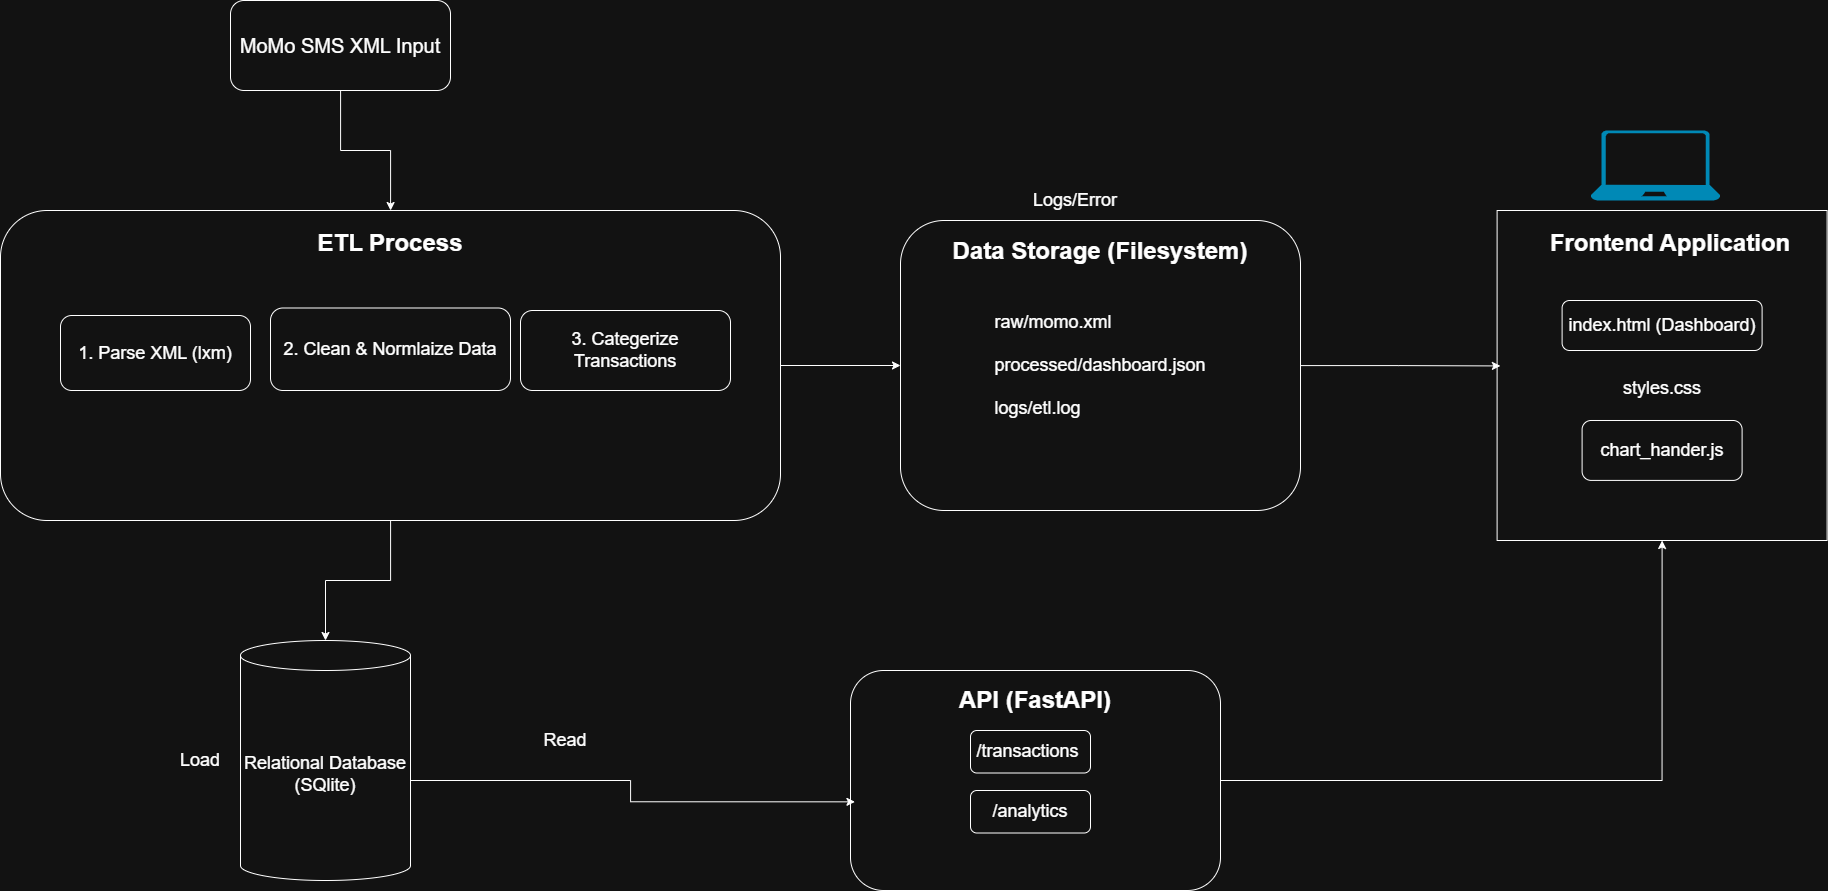

The diagram above was exported from draw.io. Its source (the exported page's mxGraphModel, read from the mxfile embedded in the PNG):
<mxGraphModel dx="2445" dy="2218" grid="1" gridSize="10" guides="1" tooltips="1" connect="1" arrows="1" fold="1" page="1" pageScale="1" pageWidth="850" pageHeight="1100" math="0" shadow="0" adaptiveColors="auto">
  <root>
    <mxCell id="0" />
    <mxCell id="1" parent="0" />
    <mxCell id="GC6gJMROOzUE8l-dFd0f-54" edge="1" parent="1" source="GC6gJMROOzUE8l-dFd0f-1" style="edgeStyle=orthogonalEdgeStyle;rounded=0;orthogonalLoop=1;jettySize=auto;html=1;" target="GC6gJMROOzUE8l-dFd0f-3">
      <mxGeometry relative="1" as="geometry" />
    </mxCell>
    <mxCell id="GC6gJMROOzUE8l-dFd0f-1" parent="1" style="rounded=1;whiteSpace=wrap;html=1;" value="&lt;font style=&quot;font-size: 20px;&quot;&gt;MoMo SMS XML Input&lt;/font&gt;" vertex="1">
      <mxGeometry height="90" width="220" x="270" y="-350" as="geometry" />
    </mxCell>
    <mxCell id="GC6gJMROOzUE8l-dFd0f-46" edge="1" parent="1" source="GC6gJMROOzUE8l-dFd0f-3" style="edgeStyle=orthogonalEdgeStyle;rounded=0;orthogonalLoop=1;jettySize=auto;html=1;exitX=1;exitY=0.5;exitDx=0;exitDy=0;entryX=0;entryY=0.5;entryDx=0;entryDy=0;" target="GC6gJMROOzUE8l-dFd0f-20">
      <mxGeometry relative="1" as="geometry" />
    </mxCell>
    <mxCell id="GC6gJMROOzUE8l-dFd0f-3" parent="1" style="rounded=1;whiteSpace=wrap;html=1;" value="&lt;div&gt;&lt;br&gt;&lt;/div&gt;&lt;div&gt;&lt;br&gt;&lt;/div&gt;" vertex="1">
      <mxGeometry height="310" width="780" x="40" y="-140" as="geometry" />
    </mxCell>
    <mxCell id="GC6gJMROOzUE8l-dFd0f-5" parent="1" style="rounded=1;whiteSpace=wrap;html=1;" value="&lt;font style=&quot;font-size: 18px;&quot;&gt;1. Parse XML (lxm)&lt;/font&gt;" vertex="1">
      <mxGeometry height="75" width="190" x="100" y="-35" as="geometry" />
    </mxCell>
    <mxCell id="GC6gJMROOzUE8l-dFd0f-6" parent="1" style="rounded=1;whiteSpace=wrap;html=1;" value="&lt;font style=&quot;font-size: 18px;&quot;&gt;2. Clean &amp;amp; Normlaize Data&lt;/font&gt;" vertex="1">
      <mxGeometry height="82.5" width="240" x="310" y="-42.5" as="geometry" />
    </mxCell>
    <mxCell id="GC6gJMROOzUE8l-dFd0f-7" parent="1" style="rounded=1;whiteSpace=wrap;html=1;" value="&lt;font style=&quot;font-size: 18px;&quot;&gt;3. Categerize Transactions&lt;/font&gt;" vertex="1">
      <mxGeometry height="80" width="210" x="560" y="-40" as="geometry" />
    </mxCell>
    <mxCell id="GC6gJMROOzUE8l-dFd0f-9" parent="1" style="shape=cylinder3;whiteSpace=wrap;html=1;boundedLbl=1;backgroundOutline=1;size=15;" value="&lt;div&gt;&lt;span style=&quot;background-color: transparent; color: light-dark(rgb(0, 0, 0), rgb(255, 255, 255));&quot;&gt;&lt;font style=&quot;font-size: 18px;&quot;&gt;Relational Database (SQlite)&lt;/font&gt;&lt;/span&gt;&lt;/div&gt;" vertex="1">
      <mxGeometry height="240" width="170" x="280" y="290" as="geometry" />
    </mxCell>
    <mxCell id="GC6gJMROOzUE8l-dFd0f-15" parent="1" style="text;html=1;whiteSpace=wrap;strokeColor=none;fillColor=none;align=center;verticalAlign=middle;rounded=0;autosize=1;resizable=0;" value="&lt;font style=&quot;font-size: 18px;&quot;&gt;Load&lt;/font&gt;" vertex="1">
      <mxGeometry height="40" width="60" x="210" y="390" as="geometry" />
    </mxCell>
    <mxCell id="GC6gJMROOzUE8l-dFd0f-18" parent="1" style="text;html=1;whiteSpace=wrap;strokeColor=none;fillColor=none;align=center;verticalAlign=middle;rounded=0;autosize=1;resizable=0;" value="&lt;div&gt;&lt;font style=&quot;font-size: 24px;&quot;&gt;&lt;b style=&quot;&quot;&gt;ETL Process&lt;/b&gt;&lt;/font&gt;&lt;/div&gt;&lt;div&gt;&lt;br&gt;&lt;/div&gt;" vertex="1">
      <mxGeometry height="60" width="170" x="345" y="-130" as="geometry" />
    </mxCell>
    <mxCell id="GC6gJMROOzUE8l-dFd0f-20" parent="1" style="rounded=1;whiteSpace=wrap;html=1;" value="&lt;div&gt;&lt;br&gt;&lt;/div&gt;&lt;div style=&quot;text-align: left;&quot;&gt;&lt;font style=&quot;font-size: 18px;&quot;&gt;raw/momo.xml&lt;/font&gt;&lt;/div&gt;&lt;div style=&quot;text-align: left;&quot;&gt;&lt;font style=&quot;font-size: 18px;&quot;&gt;&lt;br&gt;&lt;/font&gt;&lt;/div&gt;&lt;div style=&quot;text-align: left;&quot;&gt;&lt;font style=&quot;font-size: 18px;&quot;&gt;processed/dashboard.json&lt;/font&gt;&lt;/div&gt;&lt;div style=&quot;text-align: left;&quot;&gt;&lt;font style=&quot;font-size: 18px;&quot;&gt;&lt;br&gt;&lt;/font&gt;&lt;/div&gt;&lt;div style=&quot;text-align: left;&quot;&gt;&lt;font style=&quot;font-size: 18px;&quot;&gt;logs/etl.log&lt;/font&gt;&lt;/div&gt;&lt;div style=&quot;text-align: left;&quot;&gt;&lt;br&gt;&lt;/div&gt;" vertex="1">
      <mxGeometry height="290" width="400" x="940" y="-130" as="geometry" />
    </mxCell>
    <mxCell id="GC6gJMROOzUE8l-dFd0f-22" parent="1" style="whiteSpace=wrap;html=1;aspect=fixed;" value="&lt;div style=&quot;text-align: left;&quot;&gt;&lt;br&gt;&lt;/div&gt;&lt;div&gt;&lt;br&gt;&lt;/div&gt;&lt;div&gt;&lt;br&gt;&lt;/div&gt;&lt;div&gt;&lt;br&gt;&lt;/div&gt;&lt;div&gt;&lt;br&gt;&lt;/div&gt;&lt;div&gt;&lt;br&gt;&lt;/div&gt;" vertex="1">
      <mxGeometry height="330" width="330" x="1536.6" y="-140" as="geometry" />
    </mxCell>
    <mxCell id="GC6gJMROOzUE8l-dFd0f-26" parent="1" style="rounded=1;whiteSpace=wrap;html=1;" value="&lt;div&gt;&lt;br&gt;&lt;/div&gt;&lt;div&gt;&lt;font style=&quot;font-size: 18px;&quot;&gt;index.html (Dashboard)&lt;/font&gt;&lt;/div&gt;&lt;div&gt;&lt;br&gt;&lt;/div&gt;" vertex="1">
      <mxGeometry height="50" width="200" x="1601.6" y="-50" as="geometry" />
    </mxCell>
    <mxCell id="GC6gJMROOzUE8l-dFd0f-27" parent="1" style="rounded=1;whiteSpace=wrap;html=1;" value="&lt;font style=&quot;font-size: 18px;&quot;&gt;chart_hander.js&lt;/font&gt;" vertex="1">
      <mxGeometry height="59.9" width="160" x="1621.6" y="70" as="geometry" />
    </mxCell>
    <mxCell id="GC6gJMROOzUE8l-dFd0f-29" parent="1" style="text;html=1;whiteSpace=wrap;strokeColor=none;fillColor=none;align=center;verticalAlign=middle;rounded=0;autosize=1;resizable=0;" value="&lt;div style=&quot;text-align: left;&quot;&gt;&lt;font style=&quot;font-size: 24px;&quot;&gt;&lt;b&gt;Frontend Application&lt;/b&gt;&lt;/font&gt;&lt;/div&gt;&lt;div style=&quot;text-align: left;&quot;&gt;&lt;br&gt;&lt;/div&gt;" vertex="1">
      <mxGeometry height="60" width="260" x="1580" y="-130" as="geometry" />
    </mxCell>
    <mxCell id="GC6gJMROOzUE8l-dFd0f-31" parent="1" style="verticalLabelPosition=bottom;html=1;verticalAlign=top;align=center;strokeColor=none;fillColor=#00BEF2;shape=mxgraph.azure.laptop;pointerEvents=1;" value="" vertex="1">
      <mxGeometry height="70" width="130" x="1630" y="-220" as="geometry" />
    </mxCell>
    <mxCell id="GC6gJMROOzUE8l-dFd0f-34" parent="1" style="text;html=1;whiteSpace=wrap;strokeColor=none;fillColor=none;align=center;verticalAlign=middle;rounded=0;autosize=1;resizable=0;" value="&lt;div style=&quot;text-align: left;&quot;&gt;&lt;div&gt;&lt;span style=&quot;background-color: transparent; color: light-dark(rgb(0, 0, 0), rgb(255, 255, 255));&quot;&gt;&lt;font style=&quot;font-size: 18px;&quot;&gt;styles.css&lt;/font&gt;&lt;/span&gt;&lt;/div&gt;&lt;div&gt;&lt;br style=&quot;text-align: center;&quot;&gt;&lt;/div&gt;&lt;/div&gt;" vertex="1">
      <mxGeometry height="50" width="100" x="1651.6" y="20" as="geometry" />
    </mxCell>
    <mxCell id="GC6gJMROOzUE8l-dFd0f-51" edge="1" parent="1" source="GC6gJMROOzUE8l-dFd0f-36" style="edgeStyle=orthogonalEdgeStyle;rounded=0;orthogonalLoop=1;jettySize=auto;html=1;exitX=1;exitY=0.5;exitDx=0;exitDy=0;entryX=0.5;entryY=1;entryDx=0;entryDy=0;" target="GC6gJMROOzUE8l-dFd0f-22">
      <mxGeometry relative="1" as="geometry">
        <mxPoint x="1185" y="342.5" as="targetPoint" />
      </mxGeometry>
    </mxCell>
    <mxCell id="GC6gJMROOzUE8l-dFd0f-36" parent="1" style="rounded=1;whiteSpace=wrap;html=1;" value="" vertex="1">
      <mxGeometry height="220" width="370" x="890" y="320" as="geometry" />
    </mxCell>
    <mxCell id="GC6gJMROOzUE8l-dFd0f-37" parent="1" style="text;html=1;whiteSpace=wrap;strokeColor=none;fillColor=none;align=center;verticalAlign=middle;rounded=0;autosize=1;resizable=0;" value="&lt;font style=&quot;font-size: 24px;&quot;&gt;&lt;b&gt;API (FastAPI)&lt;/b&gt;&lt;/font&gt;" vertex="1">
      <mxGeometry height="40" width="180" x="985" y="330" as="geometry" />
    </mxCell>
    <mxCell id="GC6gJMROOzUE8l-dFd0f-39" parent="1" style="rounded=1;whiteSpace=wrap;html=1;" value="&lt;font style=&quot;font-size: 18px;&quot;&gt;/transactions&amp;nbsp;&lt;/font&gt;" vertex="1">
      <mxGeometry height="42.5" width="120" x="1010" y="380" as="geometry" />
    </mxCell>
    <mxCell id="GC6gJMROOzUE8l-dFd0f-40" parent="1" style="rounded=1;whiteSpace=wrap;html=1;" value="&lt;font style=&quot;font-size: 18px;&quot;&gt;/analytics&lt;/font&gt;" vertex="1">
      <mxGeometry height="42.5" width="120" x="1010" y="440" as="geometry" />
    </mxCell>
    <mxCell id="GC6gJMROOzUE8l-dFd0f-45" parent="1" style="text;html=1;whiteSpace=wrap;strokeColor=none;fillColor=none;align=center;verticalAlign=middle;rounded=0;autosize=1;resizable=0;" value="&lt;font style=&quot;font-size: 18px;&quot;&gt;Logs/Error&lt;/font&gt;" vertex="1">
      <mxGeometry height="40" width="110" x="1060" y="-170" as="geometry" />
    </mxCell>
    <mxCell id="GC6gJMROOzUE8l-dFd0f-55" edge="1" parent="1" source="GC6gJMROOzUE8l-dFd0f-3" style="edgeStyle=orthogonalEdgeStyle;rounded=0;orthogonalLoop=1;jettySize=auto;html=1;entryX=0.5;entryY=0;entryDx=0;entryDy=0;entryPerimeter=0;" target="GC6gJMROOzUE8l-dFd0f-9">
      <mxGeometry relative="1" as="geometry" />
    </mxCell>
    <mxCell id="GC6gJMROOzUE8l-dFd0f-56" edge="1" parent="1" source="GC6gJMROOzUE8l-dFd0f-9" style="edgeStyle=orthogonalEdgeStyle;rounded=0;orthogonalLoop=1;jettySize=auto;html=1;entryX=0.012;entryY=0.597;entryDx=0;entryDy=0;entryPerimeter=0;" target="GC6gJMROOzUE8l-dFd0f-36">
      <mxGeometry relative="1" as="geometry">
        <Array as="points">
          <mxPoint x="670" y="430" />
          <mxPoint x="670" y="451" />
        </Array>
      </mxGeometry>
    </mxCell>
    <mxCell id="GC6gJMROOzUE8l-dFd0f-58" edge="1" parent="1" source="GC6gJMROOzUE8l-dFd0f-20" style="edgeStyle=orthogonalEdgeStyle;rounded=0;orthogonalLoop=1;jettySize=auto;html=1;entryX=0.01;entryY=0.471;entryDx=0;entryDy=0;entryPerimeter=0;" target="GC6gJMROOzUE8l-dFd0f-22">
      <mxGeometry relative="1" as="geometry" />
    </mxCell>
    <mxCell id="GC6gJMROOzUE8l-dFd0f-59" parent="1" style="text;html=1;whiteSpace=wrap;strokeColor=none;fillColor=none;align=center;verticalAlign=middle;rounded=0;autosize=1;resizable=0;" value="&lt;font style=&quot;font-size: 18px;&quot;&gt;Read&lt;/font&gt;" vertex="1">
      <mxGeometry height="40" width="70" x="570" y="370" as="geometry" />
    </mxCell>
    <mxCell id="GC6gJMROOzUE8l-dFd0f-60" parent="1" style="text;html=1;whiteSpace=wrap;strokeColor=none;fillColor=none;align=center;verticalAlign=middle;rounded=0;autosize=1;resizable=0;" value="&lt;div&gt;&lt;font style=&quot;font-size: 24px;&quot;&gt;&lt;b&gt;Data Storage (Filesystem)&lt;/b&gt;&lt;/font&gt;&lt;/div&gt;&lt;div&gt;&lt;font style=&quot;font-size: 24px;&quot;&gt;&lt;b&gt;&lt;br&gt;&lt;/b&gt;&lt;/font&gt;&lt;/div&gt;" vertex="1">
      <mxGeometry height="70" width="320" x="980" y="-120" as="geometry" />
    </mxCell>
  </root>
</mxGraphModel>